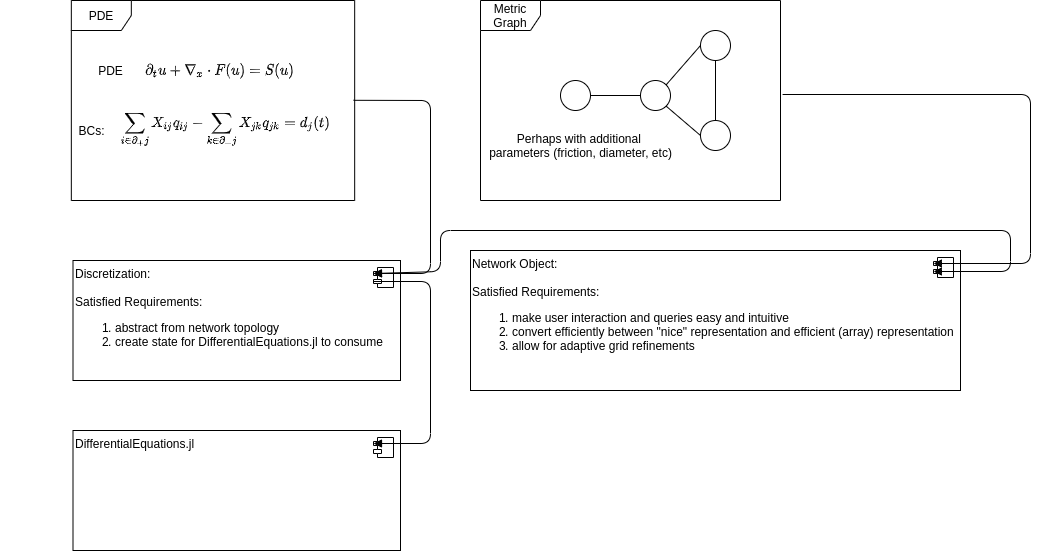

The diagram above was exported from draw.io. Its source (the exported page's mxGraphModel, read from the mxfile embedded in the PNG):
<mxGraphModel dx="1102" dy="573" grid="1" gridSize="10" guides="1" tooltips="1" connect="1" arrows="1" fold="1" page="1" pageScale="1" pageWidth="1100" pageHeight="850" math="1" shadow="0">
  <root>
    <mxCell id="0" />
    <mxCell id="1" parent="0" />
    <mxCell id="2qISatR3Qq5gkFMAcEMV-20" value="" style="group" parent="1" vertex="1" connectable="0">
      <mxGeometry x="10" y="20" width="425" height="200" as="geometry" />
    </mxCell>
    <mxCell id="2qISatR3Qq5gkFMAcEMV-14" value="PDE" style="shape=umlFrame;whiteSpace=wrap;html=1;" parent="2qISatR3Qq5gkFMAcEMV-20" vertex="1">
      <mxGeometry x="70.83333333333333" width="283.3333333333333" height="200" as="geometry" />
    </mxCell>
    <mxCell id="2qISatR3Qq5gkFMAcEMV-15" value="$$\partial_t u + \nabla_x \cdot F(u) = S(u)$$" style="text;html=1;align=center;verticalAlign=middle;resizable=0;points=[];autosize=1;" parent="2qISatR3Qq5gkFMAcEMV-20" vertex="1">
      <mxGeometry x="94.44444444444444" y="60" width="250" height="20" as="geometry" />
    </mxCell>
    <mxCell id="2qISatR3Qq5gkFMAcEMV-16" value="$$\sum_{i \in \partial_+ j} X_{ij} q_{ij} - \sum_{k \in \partial_- j}X_{jk}q_{jk} = d_j(t)$$" style="text;html=1;align=center;verticalAlign=middle;resizable=0;points=[];autosize=1;" parent="2qISatR3Qq5gkFMAcEMV-20" vertex="1">
      <mxGeometry y="120" width="450" height="20" as="geometry" />
    </mxCell>
    <mxCell id="2qISatR3Qq5gkFMAcEMV-17" value="PDE" style="text;html=1;align=center;verticalAlign=middle;resizable=0;points=[];autosize=1;" parent="2qISatR3Qq5gkFMAcEMV-20" vertex="1">
      <mxGeometry x="89.72222222222221" y="60" width="40" height="20" as="geometry" />
    </mxCell>
    <mxCell id="2qISatR3Qq5gkFMAcEMV-18" value="BCs:" style="text;html=1;align=center;verticalAlign=middle;resizable=0;points=[];autosize=1;" parent="2qISatR3Qq5gkFMAcEMV-20" vertex="1">
      <mxGeometry x="70.83333333333333" y="120" width="40" height="20" as="geometry" />
    </mxCell>
    <mxCell id="2qISatR3Qq5gkFMAcEMV-22" value="Discretization:&lt;br&gt;&lt;br&gt;Satisfied Requirements:&lt;br&gt;&lt;ol&gt;&lt;li&gt;abstract from network topology&lt;/li&gt;&lt;li&gt;create state for DifferentialEquations.jl to consume&lt;/li&gt;&lt;/ol&gt;" style="dropTarget=0;align=left;html=1;verticalAlign=top;" parent="1" vertex="1">
      <mxGeometry x="82.5" y="280" width="327.5" height="120" as="geometry" />
    </mxCell>
    <mxCell id="2qISatR3Qq5gkFMAcEMV-23" value="" style="shape=component;jettyWidth=8;jettyHeight=4;" parent="2qISatR3Qq5gkFMAcEMV-22" vertex="1">
      <mxGeometry x="1" width="20" height="20" relative="1" as="geometry">
        <mxPoint x="-27" y="7" as="offset" />
      </mxGeometry>
    </mxCell>
    <mxCell id="2qISatR3Qq5gkFMAcEMV-24" value="" style="html=1;verticalAlign=bottom;endArrow=block;exitX=0.996;exitY=0.499;exitDx=0;exitDy=0;exitPerimeter=0;entryX=0;entryY=0.3;entryDx=0;entryDy=0;" parent="1" source="2qISatR3Qq5gkFMAcEMV-14" target="2qISatR3Qq5gkFMAcEMV-23" edge="1">
      <mxGeometry width="80" relative="1" as="geometry">
        <mxPoint x="440" y="390" as="sourcePoint" />
        <mxPoint x="520" y="390" as="targetPoint" />
        <Array as="points">
          <mxPoint x="440" y="120" />
          <mxPoint x="440" y="293" />
        </Array>
      </mxGeometry>
    </mxCell>
    <mxCell id="2qISatR3Qq5gkFMAcEMV-27" value="DifferentialEquations.jl" style="dropTarget=0;align=left;html=1;verticalAlign=top;" parent="1" vertex="1">
      <mxGeometry x="82.5" y="450" width="327.5" height="120" as="geometry" />
    </mxCell>
    <mxCell id="2qISatR3Qq5gkFMAcEMV-28" value="" style="shape=component;jettyWidth=8;jettyHeight=4;" parent="2qISatR3Qq5gkFMAcEMV-27" vertex="1">
      <mxGeometry x="1" width="20" height="20" relative="1" as="geometry">
        <mxPoint x="-27" y="7" as="offset" />
      </mxGeometry>
    </mxCell>
    <mxCell id="2qISatR3Qq5gkFMAcEMV-29" value="" style="html=1;verticalAlign=bottom;endArrow=block;exitX=0;exitY=0.7;exitDx=0;exitDy=0;entryX=0;entryY=0.3;entryDx=0;entryDy=0;" parent="1" source="2qISatR3Qq5gkFMAcEMV-23" target="2qISatR3Qq5gkFMAcEMV-28" edge="1">
      <mxGeometry width="80" relative="1" as="geometry">
        <mxPoint x="440" y="390" as="sourcePoint" />
        <mxPoint x="520" y="390" as="targetPoint" />
        <Array as="points">
          <mxPoint x="440" y="301" />
          <mxPoint x="440" y="463" />
        </Array>
      </mxGeometry>
    </mxCell>
    <mxCell id="2qISatR3Qq5gkFMAcEMV-30" value="Network Object:&lt;br&gt;&lt;br&gt;Satisfied Requirements:&lt;br&gt;&lt;ol&gt;&lt;li&gt;make user interaction and queries easy and intuitive&lt;/li&gt;&lt;li&gt;convert efficiently between &quot;nice&quot; representation and efficient (array) representation&lt;/li&gt;&lt;li&gt;allow for adaptive grid refinements&lt;/li&gt;&lt;/ol&gt;" style="dropTarget=0;align=left;html=1;verticalAlign=top;" parent="1" vertex="1">
      <mxGeometry x="480" y="270" width="490" height="140" as="geometry" />
    </mxCell>
    <mxCell id="2qISatR3Qq5gkFMAcEMV-31" value="" style="shape=component;jettyWidth=8;jettyHeight=4;" parent="2qISatR3Qq5gkFMAcEMV-30" vertex="1">
      <mxGeometry x="1" width="20" height="20" relative="1" as="geometry">
        <mxPoint x="-27" y="7" as="offset" />
      </mxGeometry>
    </mxCell>
    <mxCell id="qRMEtcGW02hUfNz-JLEH-16" value="" style="group" vertex="1" connectable="0" parent="1">
      <mxGeometry x="490" y="20" width="300" height="200" as="geometry" />
    </mxCell>
    <mxCell id="qRMEtcGW02hUfNz-JLEH-3" value="" style="ellipse;whiteSpace=wrap;html=1;aspect=fixed;" vertex="1" parent="qRMEtcGW02hUfNz-JLEH-16">
      <mxGeometry x="80" y="80" width="30" height="30" as="geometry" />
    </mxCell>
    <mxCell id="qRMEtcGW02hUfNz-JLEH-6" value="" style="ellipse;whiteSpace=wrap;html=1;aspect=fixed;" vertex="1" parent="qRMEtcGW02hUfNz-JLEH-16">
      <mxGeometry x="160" y="80" width="30" height="30" as="geometry" />
    </mxCell>
    <mxCell id="qRMEtcGW02hUfNz-JLEH-7" value="" style="ellipse;whiteSpace=wrap;html=1;aspect=fixed;" vertex="1" parent="qRMEtcGW02hUfNz-JLEH-16">
      <mxGeometry x="220" y="120" width="30" height="30" as="geometry" />
    </mxCell>
    <mxCell id="qRMEtcGW02hUfNz-JLEH-8" value="" style="ellipse;whiteSpace=wrap;html=1;aspect=fixed;" vertex="1" parent="qRMEtcGW02hUfNz-JLEH-16">
      <mxGeometry x="220" y="30" width="30" height="30" as="geometry" />
    </mxCell>
    <mxCell id="qRMEtcGW02hUfNz-JLEH-9" value="" style="endArrow=none;html=1;entryX=1;entryY=0.5;entryDx=0;entryDy=0;exitX=0;exitY=0.5;exitDx=0;exitDy=0;" edge="1" parent="qRMEtcGW02hUfNz-JLEH-16" source="qRMEtcGW02hUfNz-JLEH-6" target="qRMEtcGW02hUfNz-JLEH-3">
      <mxGeometry width="50" height="50" relative="1" as="geometry">
        <mxPoint x="60" y="310" as="sourcePoint" />
        <mxPoint x="110" y="260" as="targetPoint" />
      </mxGeometry>
    </mxCell>
    <mxCell id="qRMEtcGW02hUfNz-JLEH-10" value="" style="endArrow=none;html=1;entryX=1;entryY=0;entryDx=0;entryDy=0;exitX=0;exitY=0.5;exitDx=0;exitDy=0;" edge="1" parent="qRMEtcGW02hUfNz-JLEH-16" source="qRMEtcGW02hUfNz-JLEH-8" target="qRMEtcGW02hUfNz-JLEH-6">
      <mxGeometry width="50" height="50" relative="1" as="geometry">
        <mxPoint x="60" y="310" as="sourcePoint" />
        <mxPoint x="110" y="260" as="targetPoint" />
      </mxGeometry>
    </mxCell>
    <mxCell id="qRMEtcGW02hUfNz-JLEH-11" value="" style="endArrow=none;html=1;entryX=1;entryY=1;entryDx=0;entryDy=0;exitX=0;exitY=0.5;exitDx=0;exitDy=0;" edge="1" parent="qRMEtcGW02hUfNz-JLEH-16" source="qRMEtcGW02hUfNz-JLEH-7" target="qRMEtcGW02hUfNz-JLEH-6">
      <mxGeometry width="50" height="50" relative="1" as="geometry">
        <mxPoint x="60" y="310" as="sourcePoint" />
        <mxPoint x="110" y="260" as="targetPoint" />
      </mxGeometry>
    </mxCell>
    <mxCell id="qRMEtcGW02hUfNz-JLEH-12" value="" style="endArrow=none;html=1;entryX=0.5;entryY=1;entryDx=0;entryDy=0;exitX=0.5;exitY=0;exitDx=0;exitDy=0;" edge="1" parent="qRMEtcGW02hUfNz-JLEH-16" source="qRMEtcGW02hUfNz-JLEH-7" target="qRMEtcGW02hUfNz-JLEH-8">
      <mxGeometry width="50" height="50" relative="1" as="geometry">
        <mxPoint x="60" y="310" as="sourcePoint" />
        <mxPoint x="110" y="260" as="targetPoint" />
      </mxGeometry>
    </mxCell>
    <mxCell id="qRMEtcGW02hUfNz-JLEH-13" value="Metric Graph" style="shape=umlFrame;whiteSpace=wrap;html=1;" vertex="1" parent="qRMEtcGW02hUfNz-JLEH-16">
      <mxGeometry width="300" height="200" as="geometry" />
    </mxCell>
    <mxCell id="qRMEtcGW02hUfNz-JLEH-14" value="Perhaps with additional &lt;br&gt;parameters (friction, diameter, etc)" style="text;html=1;align=center;verticalAlign=middle;resizable=0;points=[];autosize=1;" vertex="1" parent="qRMEtcGW02hUfNz-JLEH-16">
      <mxGeometry y="130" width="200" height="30" as="geometry" />
    </mxCell>
    <mxCell id="qRMEtcGW02hUfNz-JLEH-17" value="" style="endArrow=classic;html=1;exitX=1.007;exitY=0.47;exitDx=0;exitDy=0;exitPerimeter=0;entryX=0;entryY=0.3;entryDx=0;entryDy=0;" edge="1" parent="1" source="qRMEtcGW02hUfNz-JLEH-13" target="2qISatR3Qq5gkFMAcEMV-31">
      <mxGeometry width="50" height="50" relative="1" as="geometry">
        <mxPoint x="530" y="270" as="sourcePoint" />
        <mxPoint x="580" y="220" as="targetPoint" />
        <Array as="points">
          <mxPoint x="1040" y="114" />
          <mxPoint x="1040" y="283" />
        </Array>
      </mxGeometry>
    </mxCell>
    <mxCell id="qRMEtcGW02hUfNz-JLEH-19" value="" style="endArrow=classic;startArrow=classic;html=1;exitX=0;exitY=0.3;exitDx=0;exitDy=0;entryX=0;entryY=0.7;entryDx=0;entryDy=0;" edge="1" parent="1" source="2qISatR3Qq5gkFMAcEMV-23" target="2qISatR3Qq5gkFMAcEMV-31">
      <mxGeometry width="50" height="50" relative="1" as="geometry">
        <mxPoint x="530" y="380" as="sourcePoint" />
        <mxPoint x="580" y="330" as="targetPoint" />
        <Array as="points">
          <mxPoint x="450" y="291" />
          <mxPoint x="450" y="250" />
          <mxPoint x="1020" y="250" />
          <mxPoint x="1020" y="291" />
        </Array>
      </mxGeometry>
    </mxCell>
  </root>
</mxGraphModel>